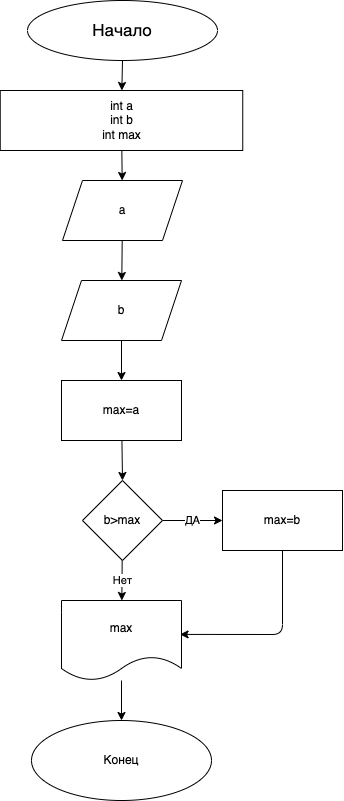

The diagram above was exported from draw.io. Its source (the exported page's mxGraphModel, read from the mxfile embedded in the PNG):
<mxGraphModel dx="2104" dy="736" grid="1" gridSize="10" guides="1" tooltips="1" connect="1" arrows="1" fold="1" page="1" pageScale="1" pageWidth="827" pageHeight="1169" math="0" shadow="0">
  <root>
    <mxCell id="0" />
    <mxCell id="1" parent="0" />
    <mxCell id="4" value="" style="edgeStyle=none;html=1;fontSize=17;" parent="1" source="2" target="3" edge="1">
      <mxGeometry relative="1" as="geometry" />
    </mxCell>
    <mxCell id="2" value="&lt;font style=&quot;font-size: 17px;&quot;&gt;Начало&lt;/font&gt;" style="ellipse;whiteSpace=wrap;html=1;" parent="1" vertex="1">
      <mxGeometry x="260" width="190" height="60" as="geometry" />
    </mxCell>
    <mxCell id="10" value="" style="edgeStyle=none;html=1;fontSize=17;" parent="1" source="3" target="9" edge="1">
      <mxGeometry relative="1" as="geometry" />
    </mxCell>
    <mxCell id="3" value="int a&lt;br&gt;int b&lt;br&gt;int max" style="whiteSpace=wrap;html=1;" parent="1" vertex="1">
      <mxGeometry x="232.75" y="90" width="242.5" height="60" as="geometry" />
    </mxCell>
    <mxCell id="16" value="" style="edgeStyle=none;html=1;fontSize=14;" parent="1" source="9" target="15" edge="1">
      <mxGeometry relative="1" as="geometry" />
    </mxCell>
    <mxCell id="9" value="a" style="shape=parallelogram;perimeter=parallelogramPerimeter;whiteSpace=wrap;html=1;fixedSize=1;" parent="1" vertex="1">
      <mxGeometry x="295" y="180" width="120" height="60" as="geometry" />
    </mxCell>
    <mxCell id="38" value="" style="edgeStyle=none;html=1;" edge="1" parent="1" source="15" target="37">
      <mxGeometry relative="1" as="geometry" />
    </mxCell>
    <mxCell id="15" value="b" style="shape=parallelogram;perimeter=parallelogramPerimeter;whiteSpace=wrap;html=1;fixedSize=1;" parent="1" vertex="1">
      <mxGeometry x="294" y="280" width="120" height="60" as="geometry" />
    </mxCell>
    <mxCell id="32" value="Конец" style="ellipse;whiteSpace=wrap;html=1;" parent="1" vertex="1">
      <mxGeometry x="264" y="720" width="180" height="80" as="geometry" />
    </mxCell>
    <mxCell id="41" value="ДА" style="edgeStyle=none;html=1;" edge="1" parent="1" source="18" target="40">
      <mxGeometry relative="1" as="geometry" />
    </mxCell>
    <mxCell id="45" value="Нет" style="edgeStyle=none;html=1;" edge="1" parent="1" source="18" target="44">
      <mxGeometry relative="1" as="geometry" />
    </mxCell>
    <mxCell id="18" value="b&amp;gt;max" style="rhombus;whiteSpace=wrap;html=1;" parent="1" vertex="1">
      <mxGeometry x="315" y="480" width="80" height="80" as="geometry" />
    </mxCell>
    <mxCell id="39" style="edgeStyle=none;html=1;entryX=0.5;entryY=0;entryDx=0;entryDy=0;" edge="1" parent="1" source="37" target="18">
      <mxGeometry relative="1" as="geometry" />
    </mxCell>
    <mxCell id="37" value="max=a" style="whiteSpace=wrap;html=1;" vertex="1" parent="1">
      <mxGeometry x="294" y="380" width="120" height="60" as="geometry" />
    </mxCell>
    <mxCell id="48" value="" style="edgeStyle=none;html=1;entryX=0.988;entryY=0.424;entryDx=0;entryDy=0;entryPerimeter=0;" edge="1" parent="1" source="40" target="44">
      <mxGeometry relative="1" as="geometry">
        <mxPoint x="515" y="630.0000000000001" as="targetPoint" />
        <Array as="points">
          <mxPoint x="515" y="634" />
        </Array>
      </mxGeometry>
    </mxCell>
    <mxCell id="40" value="max=b" style="whiteSpace=wrap;html=1;" vertex="1" parent="1">
      <mxGeometry x="455" y="490" width="120" height="60" as="geometry" />
    </mxCell>
    <mxCell id="46" style="edgeStyle=none;html=1;entryX=0.5;entryY=0;entryDx=0;entryDy=0;" edge="1" parent="1" source="44" target="32">
      <mxGeometry relative="1" as="geometry" />
    </mxCell>
    <mxCell id="44" value="max" style="shape=document;whiteSpace=wrap;html=1;boundedLbl=1;" vertex="1" parent="1">
      <mxGeometry x="294" y="600" width="120" height="80" as="geometry" />
    </mxCell>
  </root>
</mxGraphModel>